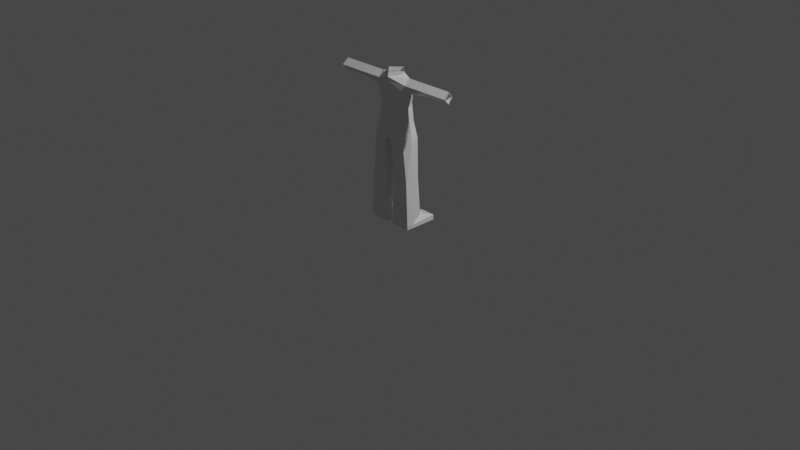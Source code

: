# Source: DemoRider.blend  (saved by Blender 2.80.75; exported with 4.5.12 LTS)
import bpy
from mathutils import Matrix  # noqa: F401  (used for matrix-valued properties, if any)

bpy.ops.wm.read_factory_settings(use_empty=True)
scene = bpy.context.scene
scene.name = 'Scene'

# ---- collections
col_collection = bpy.data.collections.new('Collection'); scene.collection.children.link(col_collection)

# ---- materials (node trees are filled in below, after node groups)
mat_material = bpy.data.materials.new('Material')
mat_material.alpha_threshold = 0.0
mat_material.use_transparent_shadow = False
mat_material.line_color = (0.0, 0.0, 0.0, 1.0)

# ---- material node trees
mat_material.use_nodes = True; mat_material.node_tree.nodes.clear()
_N = mat_material.node_tree.nodes; _L = mat_material.node_tree.links
n0 = _N.new('ShaderNodeOutputMaterial'); n0.name = 'Material Output'; n0.location = (300, 300)
n1 = _N.new('ShaderNodeBsdfPrincipled'); n1.name = 'Principled BSDF'; n1.location = (10, 300)
n1.distribution = 'GGX'
n1.subsurface_method = 'BURLEY'
n1.inputs[2].default_value = 0.4
n1.inputs[3].default_value = 1.45
n1.inputs[27].default_value = (0.0, 0.0, 0.0, 1.0)
n1.inputs[28].default_value = 1.0
_L.new(n1.outputs[0], n0.inputs[0])
n0.is_active_output = True

# ---- world
world_world = bpy.data.worlds.new('World'); scene.world = world_world
world_world.use_nodes = True; world_world.node_tree.nodes.clear()
_N = world_world.node_tree.nodes; _L = world_world.node_tree.links
n0 = _N.new('ShaderNodeOutputWorld'); n0.name = 'World Output'; n0.location = (300, 300)
n1 = _N.new('ShaderNodeBackground'); n1.name = 'Background'; n1.location = (10, 300)
n1.inputs[0].default_value = (0.05088, 0.05088, 0.05088, 1.0)
_L.new(n1.outputs[0], n0.inputs[0])
n0.is_active_output = True
world_world.color = (0.05088, 0.05088, 0.05088)
world_world.use_sun_shadow = False
world_world.sun_shadow_jitter_overblur = 0.0

# ---- cameras
cam_camera = bpy.data.cameras.new('Camera')
cam_camera.clip_end = 100.0
cam_camera.ortho_scale = 7.314

# ---- lights
light_light = bpy.data.lights.new('Light', 'POINT')
light_light.transmission_factor = 0.0
light_light.energy = 1000.0
light_light.shadow_soft_size = 0.1
light_light.shadow_maximum_resolution = 0.006
light_light.use_absolute_resolution = True

# ---- meshes
me_cube = bpy.data.meshes.new('Cube')
me_cube.from_pydata([(0.2485, -0.1, 0.035), (0.05048, -0.1, 0.035), (-0.2485, -0.1, 0.035), (-0.05048, -0.1, 0.035), (0.2485, 0.2, 0.055), (0.07248, 0.2, 0.055), (-0.2485, 0.2, 0.055), (-0.07248, 0.2, 0.055), (0.2485, -0.1, 0.0), (0.05048, -0.1, 0.0), (-0.2485, -0.1, 0.0), (-0.05048, -0.1, 0.0), (0.2485, 0.2, 0.0), (0.07248, 0.2, 0.0), (-0.2485, 0.2, 0.0), (-0.07248, 0.2, 0.0), (0.1605, 0.1, 0.095), (-0.1605, 0.1, 0.095), (0.1605, 0.04, 0.105), (-0.1605, 0.04, 0.105), (0.1605, 0.22, 0.025), (-0.1605, 0.22, 0.025), (0.1605, 0.22, 0.0), (-0.1605, 0.22, 0.0), (0.2155, 0.07, 0.1), (0.1055, 0.07, 0.1), (-0.1055, 0.07, 0.1), (-0.2155, 0.07, 0.1), (0.2595, -0.05, 0.045), (0.03948, -0.05, 0.045), (-0.03948, -0.05, 0.045), (-0.2595, -0.05, 0.045), (0.2595, -0.11, 0.025), (0.03948, -0.11, 0.025), (-0.03948, -0.11, 0.025), (-0.2595, -0.11, 0.025), (0.2055, 0.05, 0.5), (0.09548, 0.05, 0.5), (-0.09548, 0.05, 0.5), (-0.2055, 0.05, 0.5), (0.2495, -0.05, 0.5), (0.02948, -0.05, 0.5), (-0.02948, -0.05, 0.5), (-0.2495, -0.05, 0.5), (0.2295, -0.1017, 0.5), (0.06048, -0.1017, 0.5), (-0.06048, -0.1017, 0.5), (-0.2295, -0.1017, 0.5), (0.2055, 0.05, 0.52), (0.09548, 0.05, 0.52), (-0.09548, 0.05, 0.52), (-0.2055, 0.05, 0.52), (0.2495, -0.05, 0.51), (0.02948, -0.05, 0.51), (-0.02948, -0.05, 0.51), (-0.2495, -0.05, 0.51), (0.1895, -0.11, 0.9), (0.05048, -0.13, 0.9), (-0.05048, -0.13, 0.9), (-0.1895, -0.11, 0.9), (0.1955, 0.05, 0.92), (0.08548, 0.05, 0.92), (-0.08548, 0.05, 0.92), (-0.1955, 0.05, 0.92), (0.2395, -0.05, 0.91), (0.009478, -0.05, 0.91), (-0.009478, -0.05, 0.91), (-0.2395, -0.05, 0.91), (0.0, 0.05, 1.0), (0.0, -0.05, 0.97), (0.0, -0.13, 0.95), (0.1295, -0.1283, 1.0), (-0.1295, -0.1283, 1.0), (0.1295, 0.06, 1.07), (-0.1295, 0.06, 1.07), (0.2295, -0.05, 1.0), (-0.2295, -0.05, 1.0), (0.1049, -0.1017, 1.233), (-0.1049, -0.1017, 1.233), (0.1049, 0.06, 1.253), (-0.1049, 0.06, 1.253), (0.1775, -0.05, 1.233), (-0.1775, -0.05, 1.233), (0.0, -0.1233, 1.503), (0.1975, -0.0309, 1.543), (-0.1975, -0.0309, 1.543), (0.1875, -0.0809, 1.483), (-0.1875, -0.0809, 1.483), (0.1875, 0.0191, 1.483), (-0.1875, 0.0191, 1.483), (0.4275, -0.0309, 1.423), (0.4275, -0.0309, 1.543), (0.4275, -0.0809, 1.483), (0.4275, 0.0191, 1.483), (-0.4275, -0.0309, 1.423), (-0.4275, -0.0309, 1.543), (-0.4275, -0.0809, 1.483), (-0.4275, 0.0191, 1.483), (-0.4375, -0.0309, 1.423), (-0.4375, -0.0309, 1.543), (-0.4475, -0.0809, 1.483), (0.4375, -0.0309, 1.423), (0.4375, -0.0309, 1.543), (0.4475, -0.0809, 1.483), (0.6875, 0.0191, 1.483), (0.6975, -0.0309, 1.423), (0.6975, -0.0309, 1.543), (0.7075, -0.0809, 1.483), (-0.6875, 0.0191, 1.483), (-0.6975, -0.0309, 1.423), (-0.6975, -0.0309, 1.543), (-0.7075, -0.0809, 1.483), (0.1775, -0.0809, 1.483), (0.1775, 0.0191, 1.483), (-0.1775, -0.0809, 1.483), (-0.1775, 0.0191, 1.483), (0.1775, -0.0309, 1.543), (-0.1775, -0.0309, 1.543), (0.09753, -0.03114, 1.553), (-0.09753, -0.03114, 1.553), (0.0, 0.05167, 1.543), (0.0, -0.1233, 1.543), (0.09753, -0.03114, 1.593), (-0.09753, -0.03114, 1.593), (0.0, 0.05167, 1.593), (0.0, -0.115, 1.593), (0.1765, -0.085, 1.413), (-0.1765, -0.085, 1.413), (0.1765, 0.01833, 1.433), (-0.1765, 0.01833, 1.433), (0.07753, 0.07744, 1.433), (-0.07753, 0.07744, 1.433)], [], [(13, 12, 8, 9), (10, 14, 15, 11), (4, 0, 8, 12), (7, 3, 11, 15), (7, 15, 23, 21), (0, 1, 9, 8), (1, 5, 13, 9), (2, 6, 14, 10), (3, 2, 10, 11), (5, 20, 22, 13), (4, 5, 16), (6, 17, 7), (18, 0, 4, 16), (19, 17, 6, 2), (3, 7, 17, 19), (1, 18, 16, 5), (14, 6, 21, 23), (12, 4, 20, 22), (6, 7, 21), (4, 20, 5), (24, 25, 18), (26, 27, 19), (1, 29, 25, 18), (0, 18, 24, 28), (28, 32, 0), (29, 1, 33), (1, 0, 32, 33), (2, 3, 34, 35), (34, 3, 30), (3, 19, 26, 30), (2, 31, 27, 19), (31, 2, 35), (25, 29, 41, 37), (35, 34, 46, 47), (29, 33, 45, 41), (30, 26, 38, 42), (33, 32, 44, 45), (34, 30, 42, 46), (27, 31, 43, 39), (27, 26, 38, 39), (28, 24, 36, 40), (31, 35, 47, 43), (32, 28, 40, 44), (25, 24, 36, 37), (12, 13, 22), (14, 23, 15), (37, 36, 48, 49), (39, 38, 50, 51), (40, 52, 48, 36), (41, 37, 49, 53), (45, 53, 41), (44, 40, 52), (42, 54, 50, 38), (43, 39, 51, 55), (47, 55, 43), (46, 42, 54), (55, 51, 63, 67), (53, 45, 57, 65), (45, 44, 56, 57), (55, 47, 59, 67), (44, 52, 64, 56), (48, 52, 64, 60), (46, 54, 66, 58), (51, 50, 62, 63), (50, 54, 66, 62), (53, 49, 61, 65), (47, 46, 58, 59), (49, 48, 60, 61), (65, 61, 68), (66, 68, 62), (68, 69, 65), (68, 66, 69), (70, 69, 66), (70, 65, 69), (65, 57, 70), (66, 70, 58), (59, 58, 72), (57, 56, 71), (70, 57, 71), (70, 72, 58), (71, 72, 70), (63, 62, 74), (61, 60, 73), (68, 73, 74), (62, 68, 74), (61, 73, 68), (64, 75, 56), (71, 56, 75), (76, 59, 72), (59, 76, 67), (67, 63, 76), (74, 76, 63), (73, 60, 75), (60, 64, 75), (73, 75, 81, 79), (72, 71, 77, 78), (74, 73, 79, 80), (76, 74, 80, 82), (76, 72, 78, 82), (71, 75, 81, 77), (77, 83, 78), (84, 88, 93, 91), (84, 86, 92, 91), (85, 89, 97, 95), (85, 87, 96, 95), (94, 96, 100, 98), (95, 96, 100, 99), (95, 97, 99), (94, 97, 98), (90, 92, 103, 101), (91, 92, 103, 102), (91, 93, 102), (90, 93, 101), (102, 93, 104, 106), (101, 103, 107, 105), (101, 93, 104, 105), (102, 103, 107, 106), (99, 97, 108, 110), (98, 100, 111, 109), (98, 97, 108, 109), (99, 100, 111, 110), (117, 115, 89, 85), (85, 117, 114, 87), (116, 112, 86, 84), (84, 116, 113, 88), (123, 119, 120, 124), (122, 124, 120, 118), (122, 118, 121, 125), (123, 125, 121, 119), (116, 118, 113), (118, 120, 113), (117, 119, 115), (119, 121, 117), (117, 121, 114), (121, 112, 116), (116, 121, 118), (121, 83, 114), (121, 112, 83), (119, 115, 120), (127, 94, 129), (115, 129, 89), (114, 127, 87), (87, 127, 96), (94, 127, 96), (89, 129, 97), (97, 94, 129), (126, 90, 128), (113, 128, 88), (112, 126, 86), (86, 126, 92), (90, 126, 92), (88, 128, 93), (93, 90, 128), (82, 78, 127), (127, 129, 82), (82, 80, 129), (79, 81, 128), (128, 81, 126), (77, 81, 126), (78, 83, 127), (114, 83, 127), (112, 126, 83), (77, 126, 83), (128, 113, 130), (129, 115, 131), (129, 80, 131), (80, 79, 130, 131), (79, 128, 130), (113, 120, 130), (130, 120, 131), (120, 115, 131)])
_uv = me_cube.uv_layers.new(name='UVMap')
_uv.uv.foreach_set('vector', [0.0, 0.0, 0.0, 0.0, 0.0, 0.0, 0.0, 0.0, 0.0, 0.0, 0.0, 0.0, 0.0, 0.0, 0.0, 0.0, 0.0, 0.0, 0.0, 0.0, 0.0, 0.0, 0.0, 0.0, 0.0, 0.0, 0.0, 0.0, 0.0, 0.0, 0.0, 0.0, 0.0, 0.0, 0.0, 0.0, 0.0, 0.0, 0.0, 0.0, 0.0, 0.0, 0.0, 0.0, 0.0, 0.0, 0.0, 0.0, 0.0, 0.0, 0.0, 0.0, 0.0, 0.0, 0.0, 0.0, 0.0, 0.0, 0.0, 0.0, 0.0, 0.0, 0.0, 0.0, 0.0, 0.0, 0.0, 0.0, 0.0, 0.0, 0.0, 0.0, 0.0, 0.0, 0.0, 0.0, 0.0, 0.0, 0.0, 0.0, 0.0, 0.0, 0.0, 0.0, 0.0, 0.0, 0.0, 0.0, 0.0, 0.0, 0.0, 0.0, 0.0, 0.0, 0.0, 0.0, 0.0, 0.0, 0.0, 0.0, 0.0, 0.0, 0.0, 0.0, 0.0, 0.0, 0.0, 0.0, 0.0, 0.0, 0.0, 0.0, 0.0, 0.0, 0.0, 0.0, 0.0, 0.0, 0.0, 0.0, 0.0, 0.0, 0.0, 0.0, 0.0, 0.0, 0.0, 0.0, 0.0, 0.0, 0.0, 0.0, 0.0, 0.0, 0.0, 0.0, 0.0, 0.0, 0.0, 0.0, 0.0, 0.0, 0.0, 0.0, 0.0, 0.0, 0.0, 0.0, 0.0, 0.0, 0.0, 0.0, 0.0, 0.0, 0.0, 0.0, 0.0, 0.0, 0.0, 0.0, 0.0, 0.0, 0.0, 0.0, 0.0, 0.0, 0.0, 0.0, 0.0, 0.0, 0.0, 0.0, 0.0, 0.0, 0.0, 0.0, 0.0, 0.0, 0.0, 0.0, 0.0, 0.0, 0.0, 0.0, 0.0, 0.0, 0.0, 0.0, 0.0, 0.0, 0.0, 0.0, 0.0, 0.0, 0.0, 0.0, 0.0, 0.0, 0.0, 0.0, 0.0, 0.0, 0.0, 0.0, 0.0, 0.0, 0.0, 0.0, 0.0, 0.0, 0.0, 0.0, 0.0, 0.0, 0.0, 0.0, 0.0, 0.0, 0.0, 0.0, 0.0, 0.0, 0.0, 0.0, 0.0, 0.0, 0.0, 0.0, 0.0, 0.0, 0.0, 0.0, 0.0, 0.0, 0.0, 0.0, 0.0, 0.0, 0.0, 0.0, 0.0, 0.0, 0.0, 0.0, 0.0, 0.0, 0.0, 0.0, 0.0, 0.0, 0.0, 0.0, 0.0, 0.0, 0.0, 0.0, 0.0, 0.0, 0.0, 0.0, 0.0, 0.0, 0.0, 0.0, 0.0, 0.0, 0.0, 0.0, 0.0, 0.0, 0.0, 0.0, 0.0, 0.0, 0.0, 0.0, 0.0, 0.0, 0.0, 0.0, 0.0, 0.0, 0.0, 0.0, 0.0, 0.0, 0.0, 0.0, 0.0, 0.0, 0.0, 0.0, 0.0, 0.0, 0.0, 0.0, 0.0, 0.0, 0.0, 0.0, 0.0, 0.0, 0.0, 0.0, 0.0, 0.0, 0.0, 0.0, 0.0, 0.0, 0.0, 0.0, 0.0, 0.0, 0.0, 0.0, 0.0, 0.0, 0.0, 0.0, 0.0, 0.0, 0.0, 0.0, 0.0, 0.0, 0.0, 0.0, 0.0, 0.0, 0.0, 0.0, 0.0, 0.0, 0.0, 0.0, 0.0, 0.0, 0.0, 0.0, 0.0, 0.0, 0.0, 0.0, 0.0, 0.0, 0.0, 0.0, 0.0, 0.0, 0.0, 0.0, 0.0, 0.0, 0.0, 0.0, 0.0, 0.0, 0.0, 0.0, 0.0, 0.0, 0.0, 0.0, 0.0, 0.0, 0.0, 0.0, 0.0, 0.0, 0.0, 0.0, 0.0, 0.0, 0.0, 0.0, 0.0, 0.0, 0.0, 0.0, 0.0, 0.0, 0.0, 0.0, 0.0, 0.0, 0.0, 0.0, 0.0, 0.0, 0.0, 0.0, 0.0, 0.0, 0.0, 0.0, 0.0, 0.0, 0.0, 0.0, 0.0, 0.0, 0.0, 0.0, 0.0, 0.0, 0.0, 0.0, 0.0, 0.0, 0.0, 0.0, 0.0, 0.0, 0.0, 0.0, 0.0, 0.0, 0.0, 0.0, 0.0, 0.0, 0.0, 0.0, 0.0, 0.0, 0.0, 0.0, 0.0, 0.0, 0.0, 0.0, 0.0, 0.0, 0.0, 0.0, 0.0, 0.0, 0.0, 0.0, 0.0, 0.0, 0.0, 0.0, 0.0, 0.0, 0.0, 0.0, 0.0, 0.0, 0.0, 0.0, 0.0, 0.0, 0.0, 0.0, 0.0, 0.0, 0.0, 0.0, 0.0, 0.0, 0.0, 0.0, 0.0, 0.0, 0.0, 0.0, 0.0, 0.0, 0.0, 0.0, 0.0, 0.0, 0.0, 0.0, 0.0, 0.0, 0.0, 0.0, 0.0, 0.0, 0.0, 0.0, 0.0, 0.0, 0.0, 0.0, 0.0, 0.0, 0.0, 0.0, 0.0, 0.0, 0.0, 0.0, 0.0, 0.0, 0.0, 0.0, 0.0, 0.0, 0.0, 0.0, 0.0, 0.0, 0.0, 0.0, 0.0, 0.0, 0.0, 0.0, 0.0, 0.0, 0.0, 0.0, 0.0, 0.0, 0.0, 0.0, 0.0, 0.0, 0.0, 0.0, 0.0, 0.0, 0.0, 0.0, 0.0, 0.0, 0.0, 0.0, 0.0, 0.0, 0.0, 0.0, 0.0, 0.0, 0.0, 0.0, 0.0, 0.0, 0.0, 0.0, 0.0, 0.0, 0.0, 0.0, 0.0, 0.0, 0.0, 0.0, 0.0, 0.0, 0.0, 0.0, 0.0, 0.0, 0.0, 0.0, 0.0, 0.0, 0.0, 0.0, 0.0, 0.0, 0.0, 0.0, 0.0, 0.0, 0.0, 0.0, 0.0, 0.0, 0.0, 0.0, 0.0, 0.0, 0.0, 0.0, 0.0, 0.0, 0.0, 0.0, 0.0, 0.0, 0.0, 0.0, 0.0, 0.0, 0.0, 0.0, 0.0, 0.0, 0.0, 0.0, 0.0, 0.0, 0.0, 0.0, 0.0, 0.0, 0.0, 0.0, 0.0, 0.0, 0.0, 0.0, 0.0, 0.0, 0.0, 0.0, 0.0, 0.0, 0.0, 0.0, 0.0, 0.0, 0.0, 0.0, 0.0, 0.0, 0.0, 0.0, 0.0, 0.0, 0.0, 0.0, 0.0, 0.0, 0.0, 0.0, 0.0, 0.0, 0.0, 0.0, 0.0, 0.0, 0.0, 0.0, 0.0, 0.0, 0.0, 0.0, 0.0, 0.0, 0.0, 0.0, 0.0, 0.0, 0.0, 0.0, 0.0, 0.0, 0.0, 0.0, 0.0, 0.0, 0.0, 0.0, 0.0, 0.0, 0.0, 0.0, 0.0, 0.0, 0.0, 0.0, 0.0, 0.0, 0.0, 0.0, 0.0, 0.0, 0.0, 0.0, 0.0, 0.0, 0.0, 0.0, 0.0, 0.0, 0.0, 0.0, 0.0, 0.0, 0.0, 0.0, 0.0, 0.0, 0.0, 0.0, 0.0, 0.0, 0.0, 0.0, 0.0, 0.0, 0.0, 0.0, 0.0, 0.0, 0.0, 0.0, 0.0, 0.0, 0.0, 0.0, 0.0, 0.0, 0.0, 0.0, 0.0, 0.0, 0.0, 0.0, 0.0, 0.0, 0.0, 0.0, 0.0, 0.0, 0.0, 0.0, 0.0, 0.0, 0.0, 0.0, 0.0, 0.0, 0.0, 0.0, 0.0, 0.0, 0.0, 0.0, 0.0, 0.0, 0.0, 0.0, 0.0, 0.0, 0.0, 0.0, 0.0, 0.0, 0.0, 0.0, 0.0, 0.0, 0.0, 0.0, 0.0, 0.0, 0.0, 0.0, 0.0, 0.0, 0.0, 0.0, 0.0, 0.0, 0.0, 0.0, 0.0, 0.0, 0.0, 0.0, 0.0, 0.0, 0.0, 0.0, 0.0, 0.0, 0.0, 0.0, 0.0, 0.0, 0.0, 0.0, 0.0, 0.0, 0.0, 0.0, 0.0, 0.0, 0.0, 0.0, 0.0, 0.0, 0.0, 0.0, 0.0, 0.0, 0.0, 0.0, 0.0, 0.0, 0.0, 0.0, 0.0, 0.0, 0.0, 0.0, 0.0, 0.0, 0.0, 0.0, 0.0, 0.0, 0.0, 0.0, 0.0, 0.0, 0.0, 0.0, 0.0, 0.0, 0.0, 0.0, 0.0, 0.0, 0.0, 0.0, 0.0, 0.0, 0.0, 0.0, 0.0, 0.0, 0.0, 0.0, 0.0, 0.0, 0.0, 0.0, 0.0, 0.0, 0.0, 0.0, 0.0, 0.0, 0.0, 0.0, 0.0, 0.0, 0.0, 0.0, 0.0, 0.0, 0.0, 0.0, 0.0, 0.0, 0.0, 0.0, 0.0, 0.0, 0.0, 0.0, 0.0, 0.0, 0.0, 0.0, 0.0, 0.0, 0.0, 0.0, 0.0, 0.0, 0.0, 0.0, 0.0, 0.0, 0.0, 0.0, 0.0, 0.0, 0.0, 0.0, 0.0, 0.0, 0.0, 0.0, 0.0, 0.0, 0.0, 0.0, 0.0, 0.0, 0.0, 0.0, 0.0, 0.0, 0.0, 0.0, 0.0, 0.0, 0.0, 0.0, 0.0, 0.0, 0.0, 0.0, 0.0, 0.0, 0.0, 0.0, 0.0, 0.0, 0.0, 0.0, 0.0, 0.0, 0.0, 0.0, 0.0, 0.0, 0.0, 0.0, 0.0, 0.0, 0.0, 0.0, 0.0, 0.0, 0.0, 0.0, 0.0, 0.0, 0.0, 0.0, 0.0, 0.0, 0.0, 0.0, 0.0, 0.0, 0.0, 0.0, 0.0, 0.0, 0.0, 0.0, 0.0, 0.0, 0.0, 0.0, 0.0, 0.0, 0.0, 0.0, 0.0, 0.0, 0.0, 0.0, 0.0, 0.0, 0.0, 0.0, 0.0, 0.0, 0.0, 0.0, 0.0, 0.0, 0.0, 0.0, 0.0, 0.0, 0.0, 0.0, 0.0, 0.0, 0.0, 0.0, 0.0, 0.0, 0.0, 0.0, 0.0, 0.0, 0.0, 0.0, 0.0, 0.0, 0.0, 0.0, 0.0, 0.0, 0.0, 0.0, 0.0, 0.0, 0.0, 0.0, 0.0, 0.0, 0.0, 0.0, 0.0, 0.0, 0.0, 0.0, 0.0, 0.0, 0.0, 0.0, 0.0, 0.0, 0.0, 0.0, 0.0, 0.0, 0.0, 0.0, 0.0, 0.0, 0.0, 0.0, 0.0, 0.0, 0.0, 0.0, 0.0, 0.0, 0.0, 0.0, 0.0, 0.0, 0.0, 0.0, 0.0, 0.0, 0.0, 0.0, 0.0, 0.0, 0.0, 0.0, 0.0, 0.0, 0.0, 0.0, 0.0, 0.0, 0.0, 0.0, 0.0, 0.0, 0.0, 0.0, 0.0, 0.0, 0.0, 0.0, 0.0, 0.0, 0.0, 0.0, 0.0, 0.0, 0.0, 0.0, 0.0, 0.0, 0.0, 0.0, 0.0, 0.0, 0.0, 0.0, 0.0, 0.0, 0.0, 0.0, 0.0, 0.0, 0.0, 0.0, 0.0, 0.0, 0.0, 0.0, 0.0, 0.0, 0.0, 0.0, 0.0, 0.0, 0.0, 0.0, 0.0, 0.0, 0.0, 0.0, 0.0, 0.0, 0.0, 0.0, 0.0, 0.0, 0.0, 0.0, 0.0, 0.0, 0.0, 0.0, 0.0, 0.0, 0.0, 0.0, 0.0, 0.0, 0.0, 0.0, 0.0, 0.0, 0.0, 0.0, 0.0, 0.0, 0.0, 0.0, 0.0, 0.0, 0.0, 0.0, 0.0, 0.0, 0.0, 0.0, 0.0, 0.0, 0.0, 0.0, 0.0, 0.0, 0.0, 0.0, 0.0, 0.0, 0.0, 0.0, 0.0, 0.0, 0.0, 0.0, 0.0, 0.0, 0.0, 0.0, 0.0, 0.0, 0.0, 0.0, 0.0, 0.0, 0.0, 0.0, 0.0, 0.0, 0.0, 0.0, 0.0, 0.0, 0.0, 0.0, 0.0, 0.0, 0.0, 0.0, 0.0, 0.0, 0.0, 0.0, 0.0, 0.0, 0.0, 0.0, 0.0, 0.0, 0.0, 0.0, 0.0, 0.0, 0.0, 0.0, 0.0, 0.0, 0.0, 0.0])
me_cube.materials.append(mat_material)
me_cube.use_remesh_preserve_volume = False
me_cube.use_remesh_preserve_attributes = False
me_cube.use_mirror_vertex_groups = False
me_cube.update()

# ---- objects
ob_cube = bpy.data.objects.new('Cube', me_cube)
ob_light = bpy.data.objects.new('Light', light_light)
ob_camera = bpy.data.objects.new('Camera', cam_camera)

# ---- transforms, parenting, visibility, modifiers, constraints
ob_cube.location = (0.0, 0.0, 0.0)
ob_cube.scale = (1.0, 1.2, 1.0)
ob_cube.lock_rotations_4d = False
ob_cube.empty_display_type = 'ARROWS'
ob_cube.lineart.crease_threshold = 0.0
ob_light.location = (4.076, 1.005, 5.904)
ob_light.rotation_euler = (0.6503, 0.05522, 1.866)
ob_light.lock_rotations_4d = False
ob_light.empty_display_type = 'ARROWS'
ob_light.color = (0.0, 0.0, 0.0, 0.0)
ob_light.lineart.crease_threshold = 0.0
ob_camera.location = (7.359, -6.926, 4.958)
ob_camera.rotation_euler = (1.109, 0.0, 0.8149)
ob_camera.lock_rotations_4d = False
ob_camera.empty_display_type = 'ARROWS'
ob_camera.color = (0.0, 0.0, 0.0, 0.0)
ob_camera.display_type = 'WIRE'
ob_camera.lineart.crease_threshold = 0.0

# ---- collection membership
col_collection.objects.link(ob_cube)
col_collection.objects.link(ob_light)
col_collection.objects.link(ob_camera)

# ---- scene / render settings (as saved in the file)
scene.camera = ob_camera
scene.frame_start = 1; scene.frame_end = 250; scene.frame_set(1)
scene.render.engine = 'BLENDER_EEVEE_NEXT'
scene.cycles.use_denoising = False
scene.cycles.samples = 128
scene.cycles.sampling_pattern = 'TABULATED_SOBOL'
scene.cycles.use_adaptive_sampling = False
scene.cycles.use_light_tree = False
scene.view_settings.view_transform = 'Filmic'
bpy.context.view_layer.update()

